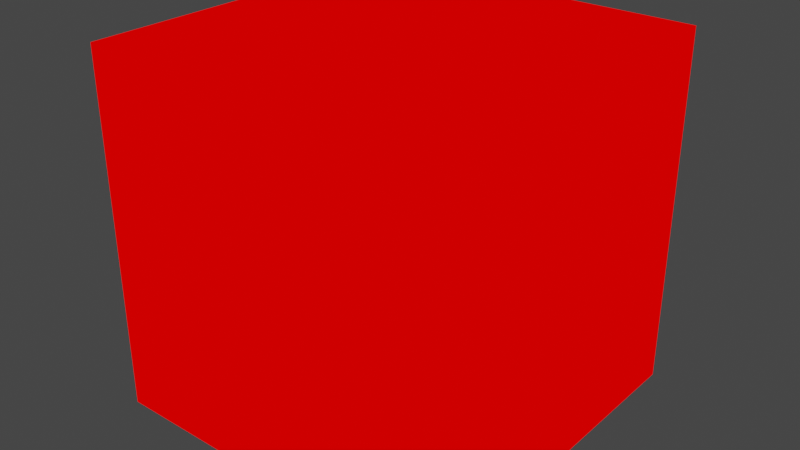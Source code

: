# Source: tile_cross.blend  (saved by Blender 2.82.7; exported with 4.5.12 LTS)
import bpy
from mathutils import Matrix  # noqa: F401  (used for matrix-valued properties, if any)

bpy.ops.wm.read_factory_settings(use_empty=True)
scene = bpy.context.scene
scene.name = 'Scene'

# ---- collections
col_collection = bpy.data.collections.new('Collection'); scene.collection.children.link(col_collection)

# ---- materials (node trees are filled in below, after node groups)
mat_mat1 = bpy.data.materials.new('mat1')
mat_mat1.alpha_threshold = 0.0
mat_mat1.use_transparent_shadow = False
mat_mat1.line_color = (0.0, 0.0, 0.0, 1.0)

# ---- material node trees
mat_mat1.use_nodes = True; mat_mat1.node_tree.nodes.clear()
_N = mat_mat1.node_tree.nodes; _L = mat_mat1.node_tree.links
n0 = _N.new('ShaderNodeOutputMaterial'); n0.name = 'Material Output'; n0.location = (300, 300)
n1 = _N.new('ShaderNodeRGB'); n1.name = 'RGB'; n1.location = (9, 283)
n1.outputs[0].default_value = (1.0, 0.0, 0.0, 1.0)
_L.new(n1.outputs[0], n0.inputs[0])
n0.is_active_output = True

# ---- world
world_world = bpy.data.worlds.new('World'); scene.world = world_world
world_world.use_nodes = True; world_world.node_tree.nodes.clear()
_N = world_world.node_tree.nodes; _L = world_world.node_tree.links
n0 = _N.new('ShaderNodeOutputWorld'); n0.name = 'World Output'; n0.location = (300, 300)
n1 = _N.new('ShaderNodeBackground'); n1.name = 'Background'; n1.location = (10, 300)
n1.inputs[0].default_value = (0.05088, 0.05088, 0.05088, 1.0)
_L.new(n1.outputs[0], n0.inputs[0])
n0.is_active_output = True
world_world.color = (0.05088, 0.05088, 0.05088)
world_world.use_sun_shadow = False
world_world.sun_shadow_jitter_overblur = 0.0

# ---- meshes
me_tile_cross = bpy.data.meshes.new('tile_cross')
me_tile_cross.from_pydata([(20.0, 20.0, 0.0), (20.0, 20.0, -40.0), (20.0, -20.0, 0.0), (20.0, -20.0, -40.0), (-20.0, 20.0, 0.0), (-20.0, 20.0, -40.0), (-20.0, -20.0, 0.0), (-20.0, -20.0, -40.0), (-18.0, 2.0, -40.0), (-18.0, 2.0, 0.0), (-18.0, 18.0, -40.0), (-18.0, 18.0, 0.0), (-2.0, 2.0, -40.0), (-2.0, 2.0, 0.0), (-2.0, 18.0, -40.0), (-2.0, 18.0, 0.0), (2.0, 2.0, -40.0), (2.0, 2.0, 0.0), (2.0, 18.0, -40.0), (2.0, 18.0, 0.0), (18.0, 2.0, -40.0), (18.0, 2.0, 0.0), (18.0, 18.0, -40.0), (18.0, 18.0, 0.0), (2.0, -18.0, -40.0), (2.0, -18.0, 0.0), (2.0, -2.0, -40.0), (2.0, -2.0, 0.0), (18.0, -18.0, -40.0), (18.0, -18.0, 0.0), (18.0, -2.0, -40.0), (18.0, -2.0, 0.0), (-18.0, -18.0, -40.0), (-18.0, -18.0, 0.0), (-18.0, -2.0, -40.0), (-18.0, -2.0, 0.0), (-2.0, -18.0, -40.0), (-2.0, -18.0, 0.0), (-2.0, -2.0, -40.0), (-2.0, -2.0, 0.0)], [], [(5, 4, 0, 1), (1, 0, 2, 3), (7, 6, 4, 5), (3, 2, 6, 7), (8, 10, 11, 9), (10, 14, 15, 11), (14, 12, 13, 15), (12, 8, 9, 13), (16, 18, 19, 17), (18, 22, 23, 19), (22, 20, 21, 23), (20, 16, 17, 21), (24, 26, 27, 25), (26, 30, 31, 27), (30, 28, 29, 31), (28, 24, 25, 29), (32, 34, 35, 33), (34, 38, 39, 35), (38, 36, 37, 39), (36, 32, 33, 37), (25, 27, 39, 37), (15, 13, 17, 19), (27, 17, 13, 39), (21, 17, 27, 31), (13, 9, 35, 39), (9, 11, 4), (33, 35, 6), (6, 35, 9, 4), (11, 15, 4), (19, 23, 0), (0, 4, 15, 19), (23, 21, 0), (31, 29, 2), (2, 0, 21, 31), (29, 25, 2), (33, 6, 37), (6, 2, 25, 37), (16, 26, 38, 12), (26, 24, 36, 38), (12, 14, 18, 16), (16, 20, 30, 26), (8, 12, 38, 34), (1, 18, 14, 5), (7, 5, 8, 34), (7, 36, 24, 3), (3, 30, 20, 1), (30, 3, 28), (24, 28, 3), (20, 22, 1), (18, 1, 22), (14, 10, 5), (8, 5, 10), (34, 32, 7), (36, 7, 32)])
_uv = me_tile_cross.uv_layers.new(name='UVMap')
_uv.uv.foreach_set('vector', [0.2, 0.5996, 0.2, 0.3998, 0.3998, 0.3998, 0.3998, 0.5996, 0.5996, 0.3998, 0.3998, 0.3998, 0.3998, 0.2, 0.5996, 0.2, 0.0001727, 0.2, 0.2, 0.2, 0.2, 0.3998, 0.0001703, 0.3998, 0.3998, 0.0001703, 0.3998, 0.2, 0.2, 0.2, 0.2, 0.0001713, 0.8, 0.16, 0.8, 0.08009, 0.9998, 0.08009, 0.9998, 0.16, 0.8, 0.08009, 0.8, 0.0001703, 0.9998, 0.0001703, 0.9998, 0.08009, 0.8, 0.3198, 0.8, 0.2399, 0.9998, 0.2399, 0.9998, 0.3198, 0.8, 0.2399, 0.8, 0.16, 0.9998, 0.16, 0.9998, 0.2399, 0.7997, 0.8, 0.7997, 0.88, 0.5999, 0.88, 0.5999, 0.8, 0.7997, 0.88, 0.7997, 0.9599, 0.5999, 0.9599, 0.5999, 0.88, 0.7997, 0.6402, 0.7997, 0.7201, 0.5999, 0.7201, 0.5999, 0.6402, 0.7997, 0.7201, 0.7997, 0.8, 0.5999, 0.8, 0.5999, 0.7201, 0.5999, 0.16, 0.5999, 0.08009, 0.7997, 0.08009, 0.7997, 0.16, 0.5999, 0.08009, 0.5999, 0.0001703, 0.7997, 0.0001703, 0.7997, 0.08009, 0.5999, 0.3198, 0.5999, 0.2399, 0.7997, 0.2399, 0.7997, 0.3198, 0.5999, 0.2399, 0.5999, 0.16, 0.7997, 0.16, 0.7997, 0.2399, 0.7997, 0.48, 0.7997, 0.5599, 0.5999, 0.5599, 0.5999, 0.48, 0.7997, 0.5599, 0.7997, 0.6399, 0.5999, 0.6399, 0.5999, 0.5599, 0.7997, 0.3202, 0.7997, 0.4001, 0.5999, 0.4001, 0.5999, 0.3202, 0.7997, 0.4001, 0.7997, 0.48, 0.5999, 0.48, 0.5999, 0.4001, 0.3099, 0.21, 0.3099, 0.2899, 0.2899, 0.2899, 0.2899, 0.21, 0.2899, 0.3898, 0.2899, 0.3099, 0.3099, 0.3099, 0.3099, 0.3898, 0.3099, 0.2899, 0.3099, 0.3099, 0.2899, 0.3099, 0.2899, 0.2899, 0.3898, 0.3099, 0.3099, 0.3099, 0.3099, 0.2899, 0.3898, 0.2899, 0.2899, 0.3099, 0.21, 0.3099, 0.21, 0.2899, 0.2899, 0.2899, 0.21, 0.3099, 0.21, 0.3898, 0.2, 0.3998, 0.21, 0.21, 0.21, 0.2899, 0.2, 0.2, 0.2, 0.2, 0.21, 0.2899, 0.21, 0.3099, 0.2, 0.3998, 0.21, 0.3898, 0.2899, 0.3898, 0.2, 0.3998, 0.3099, 0.3898, 0.3898, 0.3898, 0.3998, 0.3998, 0.3998, 0.3998, 0.2, 0.3998, 0.2899, 0.3898, 0.3099, 0.3898, 0.3898, 0.3898, 0.3898, 0.3099, 0.3998, 0.3998, 0.3898, 0.2899, 0.3898, 0.21, 0.3998, 0.2, 0.3998, 0.2, 0.3998, 0.3998, 0.3898, 0.3099, 0.3898, 0.2899, 0.3898, 0.21, 0.3099, 0.21, 0.3998, 0.2, 0.21, 0.21, 0.2, 0.2, 0.2899, 0.21, 0.2, 0.2, 0.3998, 0.2, 0.3099, 0.21, 0.2899, 0.21, 0.3099, 0.6895, 0.3099, 0.7094, 0.2899, 0.7094, 0.2899, 0.6895, 0.3099, 0.7094, 0.3099, 0.7894, 0.2899, 0.7894, 0.2899, 0.7094, 0.2899, 0.6895, 0.2899, 0.6095, 0.3099, 0.6095, 0.3099, 0.6895, 0.3099, 0.6895, 0.3898, 0.6895, 0.3898, 0.7094, 0.3099, 0.7094, 0.21, 0.6895, 0.2899, 0.6895, 0.2899, 0.7094, 0.21, 0.7094, 0.3998, 0.5996, 0.3099, 0.6095, 0.2899, 0.6095, 0.2, 0.5996, 0.2, 0.7994, 0.2, 0.5996, 0.21, 0.6895, 0.21, 0.7094, 0.2, 0.7994, 0.2899, 0.7894, 0.3099, 0.7894, 0.3998, 0.7994, 0.3998, 0.7994, 0.3898, 0.7094, 0.3898, 0.6895, 0.3998, 0.5996, 0.3898, 0.7094, 0.3998, 0.7994, 0.3898, 0.7894, 0.3099, 0.7894, 0.3898, 0.7894, 0.3998, 0.7994, 0.3898, 0.6895, 0.3898, 0.6095, 0.3998, 0.5996, 0.3099, 0.6095, 0.3998, 0.5996, 0.3898, 0.6095, 0.2899, 0.6095, 0.21, 0.6095, 0.2, 0.5996, 0.21, 0.6895, 0.2, 0.5996, 0.21, 0.6095, 0.21, 0.7094, 0.21, 0.7894, 0.2, 0.7994, 0.2899, 0.7894, 0.2, 0.7994, 0.21, 0.7894])
me_tile_cross.materials.append(mat_mat1)
me_tile_cross.use_remesh_preserve_volume = False
me_tile_cross.use_remesh_preserve_attributes = False
me_tile_cross.use_mirror_vertex_groups = False
me_tile_cross.update()

# ---- objects
ob_tile_cross = bpy.data.objects.new('tile_cross', me_tile_cross)

# ---- transforms, parenting, visibility, modifiers, constraints
ob_tile_cross.location = (0.0, 0.0, 0.0)
ob_tile_cross.lock_rotations_4d = False
ob_tile_cross.empty_display_type = 'ARROWS'
ob_tile_cross.lineart.crease_threshold = 0.0

# ---- collection membership
col_collection.objects.link(ob_tile_cross)

# ---- scene / render settings (as saved in the file)
scene.frame_start = 1; scene.frame_end = 250; scene.frame_set(1)
scene.render.engine = 'BLENDER_EEVEE_NEXT'
scene.cycles.use_denoising = False
scene.cycles.samples = 128
scene.cycles.sampling_pattern = 'TABULATED_SOBOL'
scene.cycles.use_adaptive_sampling = False
scene.cycles.use_light_tree = False
scene.view_settings.view_transform = 'Filmic'
bpy.context.view_layer.update()

# ---- added for rendering (the .blend has no active camera and no usable light): camera, sun
cam_auto = bpy.data.cameras.new('AutoCamera')
cam_auto.lens = 50.0
cam_auto.sensor_width = 36.0
cam_auto.clip_end = 1124.98
ob_auto_camera = bpy.data.objects.new('AutoCamera', cam_auto)
scene.collection.objects.link(ob_auto_camera)
ob_auto_camera.location = (64.1014, -76.9217, 31.2812)
ob_auto_camera.rotation_euler = (1.09748, -7.21219e-08, 0.694738)
scene.camera = ob_auto_camera
light_auto_sun = bpy.data.lights.new('AutoSun', 'SUN')
light_auto_sun.energy = 3.0
light_auto_sun.angle = 0.0523599
ob_auto_sun = bpy.data.objects.new('AutoSun', light_auto_sun)
scene.collection.objects.link(ob_auto_sun)
ob_auto_sun.rotation_euler = (0.872665, 0.174533, 0.523599)
bpy.context.view_layer.update()
